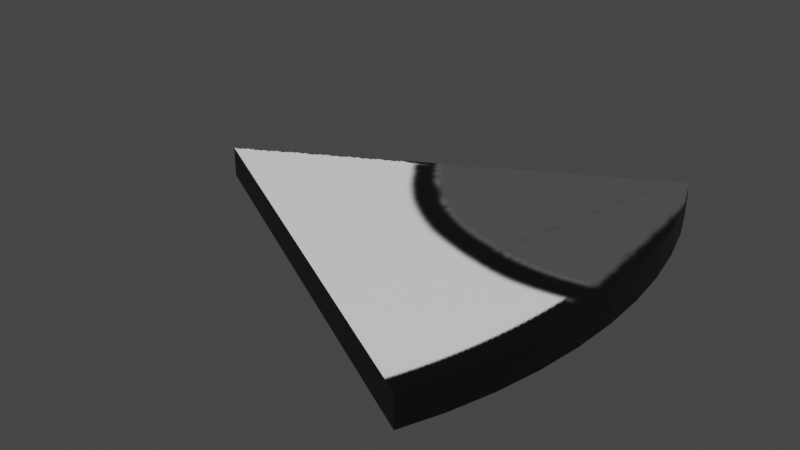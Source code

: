 # Source: FlatlanderEye.blend  (saved by Blender 3.2.14; exported with 4.5.12 LTS)
import bpy
from mathutils import Matrix  # noqa: F401  (used for matrix-valued properties, if any)

bpy.ops.wm.read_factory_settings(use_empty=True)
scene = bpy.context.scene
scene.name = 'Scene'

# ---- collections
col_collection = bpy.data.collections.new('Collection'); scene.collection.children.link(col_collection)

# ---- images (referenced by path relative to the original .blend; pixels are not part of the script)
import os
ASSET_DIR = os.environ.get("B2B_ASSET_DIR", "")  # directory of the original .blend (textures are referenced by path, not embedded)
HERE = os.path.dirname(os.path.abspath(__file__))  # packed textures are extracted next to this script under _unpacked/

def load_image(name, relpath, width, height, colorspace="sRGB"):
    """Load a texture the original file referenced (path relative to the .blend, or extracted next to this script)."""
    p = next((c for c in (os.path.join(HERE, relpath), os.path.join(ASSET_DIR, relpath)) if relpath and os.path.exists(c)), "")
    if p:
        img = bpy.data.images.load(p, check_existing=True)
        img.name = name
    else:  # same state as the original file: an image datablock whose file is absent (Cycles renders it pink)
        img = bpy.data.images.new(name, width, height)
        img.source = "FILE"
        img.filepath = "//" + (relpath or name)
    img.colorspace_settings.name = colorspace
    return img
img_flatlandereye3_png = load_image('FlatlanderEye3.png', '_unpacked/FlatlanderEye3.bef8e7db.png', 1024, 1024, 'sRGB')

# ---- materials (node trees are filled in below, after node groups)
mat_flatlander_eye_3 = bpy.data.materials.new('Flatlander Eye 3')
mat_flatlander_eye_3.use_transparent_shadow = False

# ---- material node trees
mat_flatlander_eye_3.use_nodes = True; mat_flatlander_eye_3.node_tree.nodes.clear()
_N = mat_flatlander_eye_3.node_tree.nodes; _L = mat_flatlander_eye_3.node_tree.links
n0 = _N.new('ShaderNodeBsdfPrincipled'); n0.name = 'Principled BSDF'; n0.location = (10, 300)
n0.distribution = 'GGX'
n0.subsurface_method = 'RANDOM_WALK_SKIN'
n0.inputs[3].default_value = 1.45
n0.inputs[27].default_value = (0.0, 0.0, 0.0, 1.0)
n0.inputs[28].default_value = 1.0
n1 = _N.new('ShaderNodeOutputMaterial'); n1.name = 'Material Output'; n1.location = (300, 300)
n2 = _N.new('ShaderNodeTexImage'); n2.name = 'Image Texture'; n2.location = (-280, 275)
n2.image = img_flatlandereye3_png
_L.new(n0.outputs[0], n1.inputs[0])
_L.new(n2.outputs[0], n0.inputs[0])
n1.is_active_output = True

# ---- world
world_world = bpy.data.worlds.new('World'); scene.world = world_world
world_world.use_nodes = True; world_world.node_tree.nodes.clear()
_N = world_world.node_tree.nodes; _L = world_world.node_tree.links
n0 = _N.new('ShaderNodeOutputWorld'); n0.name = 'World Output'; n0.location = (300, 300)
n1 = _N.new('ShaderNodeBackground'); n1.name = 'Background'; n1.location = (10, 300)
n1.inputs[0].default_value = (0.05088, 0.05088, 0.05088, 1.0)
_L.new(n1.outputs[0], n0.inputs[0])
n0.is_active_output = True
world_world.color = (0.05088, 0.05088, 0.05088)
world_world.use_sun_shadow = False
world_world.sun_shadow_jitter_overblur = 0.0

# ---- meshes
me_cylinder_001 = bpy.data.meshes.new('Cylinder.001')
me_cylinder_001.from_pydata([(0.7382, 0.4714, -0.03392), (0.7382, 0.4714, 0.03392), (0.7733, 0.3827, -0.03392), (0.7733, 0.3827, 0.03392), (0.8009, 0.2903, -0.03392), (0.8009, 0.2903, 0.03392), (0.8209, 0.1951, -0.03392), (0.8209, 0.1951, 0.03392), (0.833, 0.09802, -0.03392), (0.833, 0.09802, 0.03392), (0.837, -4.371e-08, -0.03392), (0.837, -4.371e-08, 0.03392), (0.833, -0.09802, -0.03392), (0.833, -0.09802, 0.03392), (0.8209, -0.1951, -0.03392), (0.8209, -0.1951, 0.03392), (0.8009, -0.2903, -0.03392), (0.8009, -0.2903, 0.03392), (0.7733, -0.3827, -0.03392), (0.7733, -0.3827, 0.03392), (0.7366, 0.4745, 0.03392), (0.7366, 0.4745, -0.03392), (0.7403, -0.4661, 0.03392), (0.7403, -0.4661, -0.03392), (-0.1164, 0.00799, 0.03392), (-0.1164, 0.00799, -0.03392)], [], [(1, 0, 21, 20), (0, 1, 3, 2), (2, 3, 5, 4), (4, 5, 7, 6), (6, 7, 9, 8), (8, 9, 11, 10), (10, 11, 13, 12), (12, 13, 15, 14), (14, 15, 17, 16), (16, 17, 19, 18), (23, 18, 19, 22), (22, 19, 17, 15, 13, 11, 9, 7, 5, 3, 1, 20, 24), (21, 0, 2, 4, 6, 8, 10, 12, 14, 16, 18, 23, 25), (23, 22, 24, 25), (21, 25, 24, 20)])
_uv = me_cylinder_001.uv_layers.new(name='UVMap')
_uv.uv.foreach_set('vector', [0.8281, 1.0, 0.8281, 0.5, 0.8287, 0.5, 0.8287, 1.0, 0.8281, 0.5, 0.8281, 1.0, 0.8125, 1.0, 0.8125, 0.5, 0.8125, 0.5, 0.8125, 1.0, 0.7969, 1.0, 0.7969, 0.5, 0.7969, 0.5, 0.7969, 1.0, 0.7812, 1.0, 0.7812, 0.5, 0.7812, 0.5, 0.7812, 1.0, 0.7656, 1.0, 0.7656, 0.5, 0.7656, 0.5, 0.7656, 1.0, 0.75, 1.0, 0.75, 0.5, 0.75, 0.5, 0.75, 1.0, 0.7344, 1.0, 0.7344, 0.5, 0.7344, 0.5, 0.7344, 1.0, 0.7188, 1.0, 0.7188, 0.5, 0.7188, 0.5, 0.7188, 1.0, 0.7031, 1.0, 0.7031, 0.5, 0.7031, 0.5, 0.7031, 1.0, 0.6875, 1.0, 0.6875, 0.5, 0.6728, 0.5, 0.6875, 0.5, 0.6875, 1.0, 0.6728, 1.0, 0.4478, 0.1424, 0.4576, 0.157, 0.4664, 0.1734, 0.4736, 0.1906, 0.4791, 0.2084, 0.4828, 0.2267, 0.4848, 0.2453, 0.4848, 0.2639, 0.4831, 0.2825, 0.4795, 0.3008, 0.4742, 0.3187, 0.4739, 0.3193, 0.269, 0.2609, 0.9612, 0.3639, 0.9617, 0.3631, 0.9717, 0.3418, 0.9797, 0.3197, 0.9854, 0.2968, 0.9888, 0.2735, 0.99, 0.25, 0.9888, 0.2265, 0.9854, 0.2032, 0.9797, 0.1803, 0.9717, 0.1582, 0.9623, 0.1381, 0.7166, 0.2519, 0.5042, 0.6602, 0.4958, 0.6602, 0.4958, 0.75, 0.5042, 0.75, 0.5042, 0.8391, 0.5042, 0.75, 0.4958, 0.75, 0.4958, 0.8391])
me_cylinder_001.materials.append(mat_flatlander_eye_3)
me_cylinder_001.update()

# ---- objects
ob_flatlandereye = bpy.data.objects.new('FlatlanderEye', me_cylinder_001)

# ---- transforms, parenting, visibility, modifiers, constraints
ob_flatlandereye.location = (0.0, 0.0, 0.0)

# ---- collection membership
col_collection.objects.link(ob_flatlandereye)

# ---- scene / render settings (as saved in the file)
scene.frame_start = 1; scene.frame_end = 250; scene.frame_set(1)
scene.render.engine = 'BLENDER_EEVEE_NEXT'
scene.cycles.sampling_pattern = 'TABULATED_SOBOL'
scene.cycles.use_light_tree = False
scene.view_settings.view_transform = 'Filmic'
bpy.context.view_layer.update()

# ---- added for rendering (the .blend has no active camera and no usable light): camera, sun
cam_auto = bpy.data.cameras.new('AutoCamera')
cam_auto.lens = 50.0
cam_auto.sensor_width = 36.0
cam_auto.clip_end = 1000.0
ob_auto_camera = bpy.data.objects.new('AutoCamera', cam_auto)
scene.collection.objects.link(ob_auto_camera)
ob_auto_camera.location = (1.60098, -1.4846, 0.992549)
ob_auto_camera.rotation_euler = (1.09748, -7.21219e-08, 0.694738)
scene.camera = ob_auto_camera
light_auto_sun = bpy.data.lights.new('AutoSun', 'SUN')
light_auto_sun.energy = 3.0
light_auto_sun.angle = 0.0523599
ob_auto_sun = bpy.data.objects.new('AutoSun', light_auto_sun)
scene.collection.objects.link(ob_auto_sun)
ob_auto_sun.rotation_euler = (0.872665, 0.174533, 0.523599)
bpy.context.view_layer.update()
